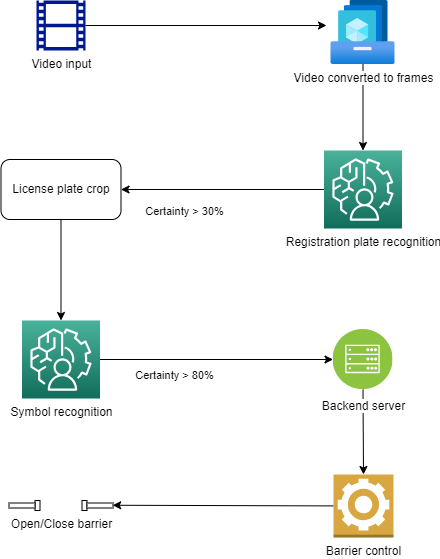

The diagram above was exported from draw.io. Its source (the exported page's mxGraphModel, read from the mxfile embedded in the PNG):
<mxGraphModel dx="1043" dy="601" grid="1" gridSize="10" guides="1" tooltips="1" connect="1" arrows="1" fold="1" page="1" pageScale="1" pageWidth="827" pageHeight="1169" math="0" shadow="0">
  <root>
    <mxCell id="0" />
    <mxCell id="1" parent="0" />
    <mxCell id="4" style="edgeStyle=none;html=1;" edge="1" parent="1" source="2">
      <mxGeometry relative="1" as="geometry">
        <mxPoint x="360" y="75" as="targetPoint" />
      </mxGeometry>
    </mxCell>
    <mxCell id="2" value="Video input" style="sketch=0;aspect=fixed;pointerEvents=1;shadow=0;dashed=0;html=1;strokeColor=none;labelPosition=center;verticalLabelPosition=bottom;verticalAlign=top;align=center;fillColor=#00188D;shape=mxgraph.mscae.general.video" vertex="1" parent="1">
      <mxGeometry x="70" y="50" width="49" height="50" as="geometry" />
    </mxCell>
    <mxCell id="6" style="edgeStyle=none;html=1;entryX=0.5;entryY=0;entryDx=0;entryDy=0;entryPerimeter=0;" edge="1" parent="1" source="3" target="5">
      <mxGeometry relative="1" as="geometry" />
    </mxCell>
    <mxCell id="3" value="Video converted to frames" style="aspect=fixed;html=1;points=[];align=center;image;fontSize=12;image=img/lib/azure2/compute/Shared_Image_Galleries.svg;" vertex="1" parent="1">
      <mxGeometry x="364.5" y="50" width="64" height="64" as="geometry" />
    </mxCell>
    <mxCell id="8" style="edgeStyle=none;html=1;entryX=1;entryY=0.5;entryDx=0;entryDy=0;fontColor=#FFFFFF;exitX=0;exitY=0.5;exitDx=0;exitDy=0;exitPerimeter=0;" edge="1" parent="1" source="5" target="9">
      <mxGeometry relative="1" as="geometry">
        <mxPoint x="360" y="250" as="sourcePoint" />
        <mxPoint x="389.5" y="450" as="targetPoint" />
      </mxGeometry>
    </mxCell>
    <mxCell id="12" value="&lt;font color=&quot;#000000&quot;&gt;Certainty &amp;gt; 30%&lt;/font&gt;" style="edgeLabel;html=1;align=center;verticalAlign=middle;resizable=0;points=[];fontColor=#FFFFFF;" vertex="1" connectable="0" parent="8">
      <mxGeometry x="0.3744" y="4" relative="1" as="geometry">
        <mxPoint y="17" as="offset" />
      </mxGeometry>
    </mxCell>
    <mxCell id="5" value="&lt;font color=&quot;#000000&quot;&gt;Registration plate recognition&lt;/font&gt;" style="sketch=0;points=[[0,0,0],[0.25,0,0],[0.5,0,0],[0.75,0,0],[1,0,0],[0,1,0],[0.25,1,0],[0.5,1,0],[0.75,1,0],[1,1,0],[0,0.25,0],[0,0.5,0],[0,0.75,0],[1,0.25,0],[1,0.5,0],[1,0.75,0]];outlineConnect=0;fontColor=#232F3E;gradientColor=#4AB29A;gradientDirection=north;fillColor=#116D5B;strokeColor=#ffffff;dashed=0;verticalLabelPosition=bottom;verticalAlign=top;align=center;html=1;fontSize=12;fontStyle=0;aspect=fixed;shape=mxgraph.aws4.resourceIcon;resIcon=mxgraph.aws4.augmented_ai;" vertex="1" parent="1">
      <mxGeometry x="357.5" y="200" width="78" height="78" as="geometry" />
    </mxCell>
    <mxCell id="11" style="edgeStyle=none;html=1;entryX=0.5;entryY=0;entryDx=0;entryDy=0;entryPerimeter=0;fontColor=#FFFFFF;" edge="1" parent="1" source="9" target="10">
      <mxGeometry relative="1" as="geometry" />
    </mxCell>
    <mxCell id="9" value="&lt;font color=&quot;#000000&quot;&gt;License plate crop&lt;/font&gt;" style="rounded=1;whiteSpace=wrap;html=1;fontColor=#FFFFFF;" vertex="1" parent="1">
      <mxGeometry x="34.5" y="209" width="120" height="60" as="geometry" />
    </mxCell>
    <mxCell id="15" style="edgeStyle=none;html=1;entryX=0;entryY=0.5;entryDx=0;entryDy=0;fontColor=#FFFFFF;" edge="1" parent="1" source="10" target="14">
      <mxGeometry relative="1" as="geometry" />
    </mxCell>
    <mxCell id="16" value="&lt;font color=&quot;#000000&quot;&gt;Certainty &amp;gt; 80%&lt;/font&gt;" style="edgeLabel;html=1;align=center;verticalAlign=middle;resizable=0;points=[];fontColor=#FFFFFF;" vertex="1" connectable="0" parent="15">
      <mxGeometry x="-0.3542" y="1" relative="1" as="geometry">
        <mxPoint x="-1" y="16" as="offset" />
      </mxGeometry>
    </mxCell>
    <mxCell id="10" value="&lt;font color=&quot;#000000&quot;&gt;Symbol recognition&lt;/font&gt;" style="sketch=0;points=[[0,0,0],[0.25,0,0],[0.5,0,0],[0.75,0,0],[1,0,0],[0,1,0],[0.25,1,0],[0.5,1,0],[0.75,1,0],[1,1,0],[0,0.25,0],[0,0.5,0],[0,0.75,0],[1,0.25,0],[1,0.5,0],[1,0.75,0]];outlineConnect=0;fontColor=#232F3E;gradientColor=#4AB29A;gradientDirection=north;fillColor=#116D5B;strokeColor=#ffffff;dashed=0;verticalLabelPosition=bottom;verticalAlign=top;align=center;html=1;fontSize=12;fontStyle=0;aspect=fixed;shape=mxgraph.aws4.resourceIcon;resIcon=mxgraph.aws4.augmented_ai;" vertex="1" parent="1">
      <mxGeometry x="55.5" y="370" width="78" height="78" as="geometry" />
    </mxCell>
    <mxCell id="18" style="edgeStyle=none;html=1;fontColor=#FFFFFF;entryX=0.5;entryY=0;entryDx=0;entryDy=0;entryPerimeter=0;" edge="1" parent="1" source="14" target="19">
      <mxGeometry relative="1" as="geometry" />
    </mxCell>
    <mxCell id="14" value="&lt;font color=&quot;#000000&quot;&gt;Backend server&lt;/font&gt;" style="aspect=fixed;perimeter=ellipsePerimeter;html=1;align=center;shadow=0;dashed=0;fontColor=#4277BB;labelBackgroundColor=#ffffff;fontSize=12;spacingTop=3;image;image=img/lib/ibm/infrastructure/mobile_backend.svg;" vertex="1" parent="1">
      <mxGeometry x="366.5" y="379" width="60" height="60" as="geometry" />
    </mxCell>
    <mxCell id="17" value="&lt;font color=&quot;#000000&quot;&gt;Open/Close barrier&lt;/font&gt;" style="verticalLabelPosition=bottom;html=1;verticalAlign=top;align=center;shape=mxgraph.floorplan.doorDoublePocket;dx=0.25;fontColor=#FFFFFF;" vertex="1" parent="1">
      <mxGeometry x="42.5" y="550" width="104" height="10" as="geometry" />
    </mxCell>
    <mxCell id="20" style="edgeStyle=none;html=1;entryX=0.997;entryY=0.475;entryDx=0;entryDy=0;entryPerimeter=0;fontColor=#FFFFFF;" edge="1" parent="1" source="19" target="17">
      <mxGeometry relative="1" as="geometry" />
    </mxCell>
    <mxCell id="19" value="&lt;font color=&quot;#000000&quot;&gt;Barrier control&lt;/font&gt;" style="outlineConnect=0;dashed=0;verticalLabelPosition=bottom;verticalAlign=top;align=center;html=1;shape=mxgraph.aws3.worker;fillColor=#D9A741;gradientColor=none;fontColor=#FFFFFF;" vertex="1" parent="1">
      <mxGeometry x="367" y="524" width="60" height="63" as="geometry" />
    </mxCell>
  </root>
</mxGraphModel>